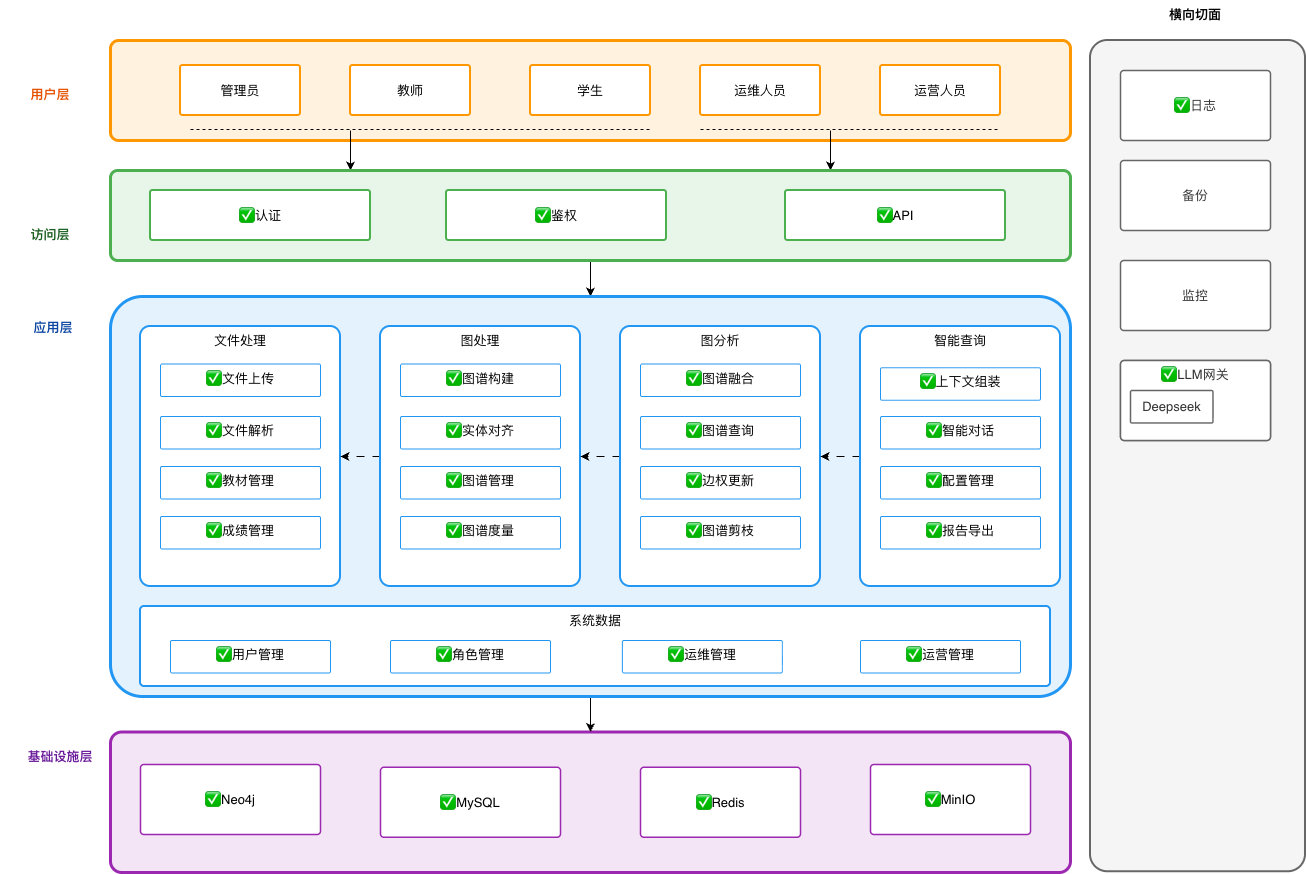

The diagram above was exported from draw.io. Its source (the exported page's mxGraphModel, read from the mxfile embedded in the PNG):
<mxGraphModel dx="1358" dy="887" grid="1" gridSize="10" guides="1" tooltips="1" connect="1" arrows="1" fold="1" page="1" pageScale="1" pageWidth="1400" pageHeight="1350" math="0" shadow="0">
  <root>
    <mxCell id="0" />
    <mxCell id="1" parent="0" />
    <mxCell id="l1-box" parent="1" style="rounded=1;whiteSpace=wrap;fillColor=#FFF3E0;strokeColor=#FF9800;strokeWidth=3;arcSize=8;fontSize=13;" value="" vertex="1">
      <mxGeometry height="100" width="960" x="120" y="50" as="geometry" />
    </mxCell>
    <mxCell id="l1-label" parent="1" style="text;fontSize=13;fontStyle=1;fontColor=#E65100;align=center;" value="用户层" vertex="1">
      <mxGeometry height="40" width="100" x="10" y="90" as="geometry" />
    </mxCell>
    <mxCell id="l2-label" parent="1" style="text;fontSize=13;fontStyle=1;fontColor=#1B5E20;align=center;" value="访问层" vertex="1">
      <mxGeometry height="40" width="100" x="10" y="230" as="geometry" />
    </mxCell>
    <mxCell id="l3-label" parent="1" style="text;fontSize=13;fontStyle=1;fontColor=#0D47A1;align=center;" value="应用层" vertex="1">
      <mxGeometry height="55" width="100" x="13" y="323" as="geometry" />
    </mxCell>
    <mxCell id="l4-box" parent="1" style="rounded=1;whiteSpace=wrap;fillColor=#F3E5F5;strokeColor=#9C27B0;strokeWidth=3;arcSize=8;fontSize=13;" value="" vertex="1">
      <mxGeometry height="140.5" width="960" x="120" y="741.5" as="geometry" />
    </mxCell>
    <mxCell id="l4-label" parent="1" style="text;fontSize=13;fontStyle=1;fontColor=#6A1B9A;align=center;" value="基础设施层" vertex="1">
      <mxGeometry height="40" width="100" x="20" y="752" as="geometry" />
    </mxCell>
    <mxCell id="l4-m1" parent="1" style="rounded=1;whiteSpace=wrap;fillColor=#ffffff;strokeColor=#9C27B0;strokeWidth=1.5;fontSize=13;arcSize=5;align=center;" value="✅Neo4j" vertex="1">
      <mxGeometry height="70" width="180" x="150" y="774" as="geometry" />
    </mxCell>
    <mxCell id="l4-m2" parent="1" style="rounded=1;whiteSpace=wrap;fillColor=#ffffff;strokeColor=#9C27B0;strokeWidth=1.5;fontSize=13;arcSize=5;align=center;" value="✅MySQL" vertex="1">
      <mxGeometry height="70" width="180" x="390" y="776.75" as="geometry" />
    </mxCell>
    <mxCell id="l4-m3" parent="1" style="rounded=1;whiteSpace=wrap;fillColor=#ffffff;strokeColor=#9C27B0;strokeWidth=1.5;fontSize=13;arcSize=5;align=center;" value="✅Redis" vertex="1">
      <mxGeometry height="70" width="160" x="650" y="776.75" as="geometry" />
    </mxCell>
    <mxCell id="l4-m4" parent="1" style="rounded=1;whiteSpace=wrap;fillColor=#ffffff;strokeColor=#9C27B0;strokeWidth=1.5;fontSize=13;arcSize=5;align=center;" value="✅MinIO" vertex="1">
      <mxGeometry height="70" width="160" x="880" y="774" as="geometry" />
    </mxCell>
    <mxCell id="hvbLFj-UJNi-nB-QriEM-5" parent="1" style="rounded=1;whiteSpace=wrap;fillColor=#f5f5f5;strokeColor=#666666;strokeWidth=2;arcSize=8;rotation=90;fontColor=light-dark(#f5f5f5, #fb7b35);fontSize=13;" value="" vertex="1">
      <mxGeometry height="215" width="831.25" x="791.87" y="358.12" as="geometry" />
    </mxCell>
    <mxCell id="hvbLFj-UJNi-nB-QriEM-9" parent="1" style="rounded=1;whiteSpace=wrap;fillColor=#ffffff;strokeColor=#FF9800;strokeWidth=2;fontSize=13;arcSize=5;align=center;" value="管理员" vertex="1">
      <mxGeometry height="50" width="120" x="190" y="75" as="geometry" />
    </mxCell>
    <mxCell id="hvbLFj-UJNi-nB-QriEM-10" parent="1" style="rounded=1;whiteSpace=wrap;fillColor=#ffffff;strokeColor=#FF9800;strokeWidth=2;fontSize=13;arcSize=5;align=center;fontFamily=Helvetica;fontColor=default;fontStyle=0;verticalAlign=middle;" value="教师" vertex="1">
      <mxGeometry height="50" width="120" x="360" y="75" as="geometry" />
    </mxCell>
    <mxCell id="hvbLFj-UJNi-nB-QriEM-12" parent="1" style="rounded=1;whiteSpace=wrap;fillColor=#ffffff;strokeColor=#FF9800;strokeWidth=2;fontSize=13;arcSize=5;align=center;verticalAlign=middle;fontFamily=Helvetica;fontColor=default;fontStyle=0;" value="学生" vertex="1">
      <mxGeometry height="50" width="120" x="540" y="75" as="geometry" />
    </mxCell>
    <mxCell id="hvbLFj-UJNi-nB-QriEM-13" parent="1" style="rounded=1;whiteSpace=wrap;fillColor=#ffffff;strokeColor=#FF9800;strokeWidth=2;fontSize=13;arcSize=5;align=center;verticalAlign=middle;fontFamily=Helvetica;fontColor=default;fontStyle=0;" value="运维人员" vertex="1">
      <mxGeometry height="50" width="120" x="710" y="75" as="geometry" />
    </mxCell>
    <mxCell id="hvbLFj-UJNi-nB-QriEM-14" parent="1" style="rounded=1;whiteSpace=wrap;fillColor=#ffffff;strokeColor=#FF9800;strokeWidth=2;fontSize=13;arcSize=5;align=center;verticalAlign=middle;fontFamily=Helvetica;fontColor=default;fontStyle=0;" value="运营人员" vertex="1">
      <mxGeometry height="50" width="120" x="890" y="75" as="geometry" />
    </mxCell>
    <mxCell id="pJuFPeDSOYz2AJHWoFTs-7" edge="1" parent="1" style="endArrow=none;dashed=1;html=1;rounded=0;fontSize=13;" value="">
      <mxGeometry height="50" relative="1" width="50" as="geometry">
        <mxPoint x="200" y="139" as="sourcePoint" />
        <mxPoint x="660" y="139" as="targetPoint" />
      </mxGeometry>
    </mxCell>
    <mxCell id="pJuFPeDSOYz2AJHWoFTs-8" edge="1" parent="1" style="endArrow=none;dashed=1;html=1;rounded=0;fontSize=13;" value="">
      <mxGeometry height="50" relative="1" width="50" as="geometry">
        <mxPoint x="710" y="139" as="sourcePoint" />
        <mxPoint x="1010" y="139" as="targetPoint" />
      </mxGeometry>
    </mxCell>
    <mxCell id="pJuFPeDSOYz2AJHWoFTs-9" edge="1" parent="1" style="edgeStyle=orthogonalEdgeStyle;rounded=0;orthogonalLoop=1;jettySize=auto;html=1;entryX=0.25;entryY=0;entryDx=0;entryDy=0;fontSize=13;" target="l2-box">
      <mxGeometry relative="1" as="geometry">
        <mxPoint x="360" y="140" as="sourcePoint" />
      </mxGeometry>
    </mxCell>
    <mxCell id="pJuFPeDSOYz2AJHWoFTs-11" edge="1" parent="1" style="edgeStyle=orthogonalEdgeStyle;rounded=0;orthogonalLoop=1;jettySize=auto;html=1;entryX=0.75;entryY=0;entryDx=0;entryDy=0;fontSize=13;" target="l2-box">
      <mxGeometry relative="1" as="geometry">
        <mxPoint x="840" y="140" as="sourcePoint" />
      </mxGeometry>
    </mxCell>
    <mxCell id="pJuFPeDSOYz2AJHWoFTs-12" edge="1" parent="1" source="l2-box" style="edgeStyle=orthogonalEdgeStyle;rounded=0;orthogonalLoop=1;jettySize=auto;html=1;fontSize=13;exitX=0.5;exitY=1;exitDx=0;exitDy=0;" target="l3-box" value="">
      <mxGeometry relative="1" as="geometry">
        <mxPoint x="600" y="371" as="sourcePoint" />
      </mxGeometry>
    </mxCell>
    <mxCell id="pJuFPeDSOYz2AJHWoFTs-13" edge="1" parent="1" source="l3-box" style="edgeStyle=orthogonalEdgeStyle;rounded=0;orthogonalLoop=1;jettySize=auto;html=1;fontSize=13;" target="l4-box">
      <mxGeometry relative="1" as="geometry" />
    </mxCell>
    <mxCell id="l3-box" parent="1" style="rounded=1;whiteSpace=wrap;fillColor=#E3F2FD;strokeColor=#2196F3;strokeWidth=3;arcSize=8;fontSize=13;" value="" vertex="1">
      <mxGeometry height="400" width="960" x="120" y="306" as="geometry" />
    </mxCell>
    <mxCell id="l3-m1" parent="1" style="rounded=1;whiteSpace=wrap;fillColor=#ffffff;strokeColor=#2196F3;strokeWidth=2;fontSize=13;arcSize=5;align=center;verticalAlign=top;" value="系统数据" vertex="1">
      <mxGeometry height="80" width="910" x="150" y="616" as="geometry" />
    </mxCell>
    <mxCell id="l3-m2" parent="1" style="rounded=1;whiteSpace=wrap;fillColor=#ffffff;strokeColor=#2196F3;strokeWidth=2;fontSize=13;arcSize=5;align=center;verticalAlign=top;" value="文件处理" vertex="1">
      <mxGeometry height="260" width="200" x="150" y="336" as="geometry" />
    </mxCell>
    <mxCell id="pJuFPeDSOYz2AJHWoFTs-2" edge="1" parent="1" source="l3-m3" style="edgeStyle=orthogonalEdgeStyle;rounded=0;orthogonalLoop=1;jettySize=auto;html=1;exitX=0;exitY=0.5;exitDx=0;exitDy=0;entryX=1;entryY=0.5;entryDx=0;entryDy=0;fontSize=13;dashed=1;dashPattern=8 8;" target="l3-m2">
      <mxGeometry relative="1" as="geometry" />
    </mxCell>
    <mxCell id="l3-m3" parent="1" style="rounded=1;whiteSpace=wrap;fillColor=#ffffff;strokeColor=#2196F3;strokeWidth=2;fontSize=13;arcSize=5;align=center;verticalAlign=top;" value="图处理" vertex="1">
      <mxGeometry height="260" width="200" x="390" y="336" as="geometry" />
    </mxCell>
    <mxCell id="pJuFPeDSOYz2AJHWoFTs-3" edge="1" parent="1" source="l3-m4" style="edgeStyle=orthogonalEdgeStyle;rounded=0;orthogonalLoop=1;jettySize=auto;html=1;exitX=0;exitY=0.5;exitDx=0;exitDy=0;entryX=1;entryY=0.5;entryDx=0;entryDy=0;fontSize=13;dashed=1;dashPattern=8 8;" target="l3-m3">
      <mxGeometry relative="1" as="geometry" />
    </mxCell>
    <mxCell id="l3-m4" parent="1" style="rounded=1;whiteSpace=wrap;fillColor=#ffffff;strokeColor=#2196F3;strokeWidth=2;fontSize=13;arcSize=5;align=center;verticalAlign=top;" value="图分析" vertex="1">
      <mxGeometry height="260" width="200" x="630" y="336" as="geometry" />
    </mxCell>
    <mxCell id="pJuFPeDSOYz2AJHWoFTs-4" edge="1" parent="1" source="l3-m5" style="edgeStyle=orthogonalEdgeStyle;rounded=0;orthogonalLoop=1;jettySize=auto;html=1;exitX=0;exitY=0.5;exitDx=0;exitDy=0;fontSize=13;entryX=1;entryY=0.5;entryDx=0;entryDy=0;dashed=1;dashPattern=8 8;" target="l3-m4">
      <mxGeometry relative="1" as="geometry">
        <mxPoint x="750" y="596" as="targetPoint" />
      </mxGeometry>
    </mxCell>
    <mxCell id="l3-m5" parent="1" style="rounded=1;whiteSpace=wrap;fillColor=#ffffff;strokeColor=#2196F3;strokeWidth=2;fontSize=13;arcSize=5;align=center;verticalAlign=top;" value="智能查询" vertex="1">
      <mxGeometry height="260" width="200" x="870" y="336" as="geometry" />
    </mxCell>
    <mxCell id="pJuFPeDSOYz2AJHWoFTs-14" parent="1" style="rounded=1;whiteSpace=wrap;strokeWidth=1.5;fontSize=13;arcSize=5;align=center;fillColor=default;fontColor=#333333;strokeColor=#666666;" value="✅日志" vertex="1">
      <mxGeometry height="70" width="150" x="1130" y="80" as="geometry" />
    </mxCell>
    <mxCell id="pJuFPeDSOYz2AJHWoFTs-15" parent="1" style="rounded=1;whiteSpace=wrap;strokeWidth=1.5;fontSize=13;arcSize=5;align=center;fillColor=default;fontColor=#333333;strokeColor=#666666;" value="备份" vertex="1">
      <mxGeometry height="70" width="150" x="1130" y="170" as="geometry" />
    </mxCell>
    <mxCell id="pJuFPeDSOYz2AJHWoFTs-16" parent="1" style="rounded=1;whiteSpace=wrap;strokeWidth=1.5;fontSize=13;arcSize=5;align=center;fillColor=default;fontColor=#333333;strokeColor=#666666;" value="监控" vertex="1">
      <mxGeometry height="70" width="150" x="1130" y="270" as="geometry" />
    </mxCell>
    <mxCell id="pJuFPeDSOYz2AJHWoFTs-17" parent="1" style="text;fontSize=13;fontStyle=1;fontColor=light-dark(#000000,#FB7B35);align=center;" value="横向切面" vertex="1">
      <mxGeometry height="40" width="100" x="1155" y="10" as="geometry" />
    </mxCell>
    <mxCell id="l2-box" parent="1" style="rounded=1;whiteSpace=wrap;fillColor=#E8F5E9;strokeColor=#4CAF50;strokeWidth=3;arcSize=8;fontSize=13;" value="" vertex="1">
      <mxGeometry height="90" width="960" x="120" y="180" as="geometry" />
    </mxCell>
    <mxCell id="l2-m2" parent="1" style="rounded=1;whiteSpace=wrap;fillColor=#ffffff;strokeColor=#4CAF50;strokeWidth=2;fontSize=13;arcSize=5;align=center;" value="✅认证" vertex="1">
      <mxGeometry height="50" width="220" x="160" y="200" as="geometry" />
    </mxCell>
    <mxCell id="pJuFPeDSOYz2AJHWoFTs-6" parent="1" style="rounded=1;whiteSpace=wrap;fillColor=#ffffff;strokeColor=#4CAF50;strokeWidth=2;fontSize=13;arcSize=5;align=center;" value="✅鉴权" vertex="1">
      <mxGeometry height="50" width="220" x="456" y="200" as="geometry" />
    </mxCell>
    <mxCell id="KTZk7nBxucwavztfb8zA-1" parent="1" style="rounded=1;whiteSpace=wrap;fillColor=#ffffff;strokeColor=#2196F3;strokeWidth=1;fontSize=13;arcSize=5;align=center;verticalAlign=top;" value="✅文件上传" vertex="1">
      <mxGeometry height="32.5" width="160" x="170" y="373.5" as="geometry" />
    </mxCell>
    <mxCell id="KTZk7nBxucwavztfb8zA-2" parent="1" style="rounded=1;whiteSpace=wrap;fillColor=#ffffff;strokeColor=#2196F3;strokeWidth=1;fontSize=13;arcSize=5;align=center;verticalAlign=top;" value="✅文件解析" vertex="1">
      <mxGeometry height="32.5" width="160" x="170" y="426" as="geometry" />
    </mxCell>
    <mxCell id="KTZk7nBxucwavztfb8zA-3" parent="1" style="rounded=1;whiteSpace=wrap;fillColor=#ffffff;strokeColor=#2196F3;strokeWidth=1;fontSize=13;arcSize=5;align=center;verticalAlign=top;" value="✅教材管理" vertex="1">
      <mxGeometry height="32.5" width="160" x="170" y="476" as="geometry" />
    </mxCell>
    <mxCell id="KTZk7nBxucwavztfb8zA-4" parent="1" style="rounded=1;whiteSpace=wrap;fillColor=#ffffff;strokeColor=#2196F3;strokeWidth=1;fontSize=13;arcSize=5;align=center;verticalAlign=top;" value="✅图谱构建" vertex="1">
      <mxGeometry height="32.5" width="160" x="410" y="373.5" as="geometry" />
    </mxCell>
    <mxCell id="KTZk7nBxucwavztfb8zA-5" parent="1" style="rounded=1;whiteSpace=wrap;fillColor=#ffffff;strokeColor=#2196F3;strokeWidth=1;fontSize=13;arcSize=5;align=center;verticalAlign=top;" value="✅实体对齐" vertex="1">
      <mxGeometry height="32.5" width="160" x="410" y="426" as="geometry" />
    </mxCell>
    <mxCell id="KTZk7nBxucwavztfb8zA-6" parent="1" style="rounded=1;whiteSpace=wrap;fillColor=#ffffff;strokeColor=#2196F3;strokeWidth=1;fontSize=13;arcSize=5;align=center;verticalAlign=top;" value="✅图谱融合" vertex="1">
      <mxGeometry height="32.5" width="160" x="650" y="373.5" as="geometry" />
    </mxCell>
    <mxCell id="KTZk7nBxucwavztfb8zA-7" parent="1" style="rounded=1;whiteSpace=wrap;fillColor=#ffffff;strokeColor=#2196F3;strokeWidth=1;fontSize=13;arcSize=5;align=center;verticalAlign=top;" value="✅图谱管理" vertex="1">
      <mxGeometry height="32.5" width="160" x="410" y="476" as="geometry" />
    </mxCell>
    <mxCell id="KTZk7nBxucwavztfb8zA-8" parent="1" style="rounded=1;whiteSpace=wrap;fillColor=#ffffff;strokeColor=#2196F3;strokeWidth=1;fontSize=13;arcSize=5;align=center;verticalAlign=top;" value="✅图谱查询" vertex="1">
      <mxGeometry height="32.5" width="160" x="650" y="426" as="geometry" />
    </mxCell>
    <mxCell id="KTZk7nBxucwavztfb8zA-9" parent="1" style="rounded=1;whiteSpace=wrap;fillColor=#ffffff;strokeColor=#2196F3;strokeWidth=1;fontSize=13;arcSize=5;align=center;verticalAlign=top;" value="✅图谱度量" vertex="1">
      <mxGeometry height="32.5" width="160" x="410" y="526" as="geometry" />
    </mxCell>
    <mxCell id="KTZk7nBxucwavztfb8zA-10" parent="1" style="rounded=1;whiteSpace=wrap;fillColor=#ffffff;strokeColor=#2196F3;strokeWidth=1;fontSize=13;arcSize=5;align=center;verticalAlign=top;" value="✅上下文组装" vertex="1">
      <mxGeometry height="32.5" width="160" x="890" y="377.25" as="geometry" />
    </mxCell>
    <mxCell id="KTZk7nBxucwavztfb8zA-11" parent="1" style="rounded=1;whiteSpace=wrap;fillColor=#ffffff;strokeColor=#2196F3;strokeWidth=1;fontSize=13;arcSize=5;align=center;verticalAlign=top;" value="✅智能对话" vertex="1">
      <mxGeometry height="32.5" width="160" x="890" y="426" as="geometry" />
    </mxCell>
    <mxCell id="KTZk7nBxucwavztfb8zA-12" parent="1" style="rounded=1;whiteSpace=wrap;fillColor=#ffffff;strokeColor=#2196F3;strokeWidth=1;fontSize=13;arcSize=5;align=center;verticalAlign=top;" value="✅配置管理" vertex="1">
      <mxGeometry height="32.5" width="160" x="890" y="476" as="geometry" />
    </mxCell>
    <mxCell id="KTZk7nBxucwavztfb8zA-13" parent="1" style="rounded=1;whiteSpace=wrap;fillColor=#ffffff;strokeColor=#2196F3;strokeWidth=1;fontSize=13;arcSize=5;align=center;verticalAlign=top;" value="✅成绩管理" vertex="1">
      <mxGeometry height="32.5" width="160" x="170" y="526" as="geometry" />
    </mxCell>
    <mxCell id="KTZk7nBxucwavztfb8zA-14" parent="1" style="rounded=1;whiteSpace=wrap;fillColor=#ffffff;strokeColor=#2196F3;strokeWidth=1;fontSize=13;arcSize=5;align=center;verticalAlign=top;" value="✅报告导出" vertex="1">
      <mxGeometry height="32.5" width="160" x="890" y="526" as="geometry" />
    </mxCell>
    <mxCell id="KTZk7nBxucwavztfb8zA-15" parent="1" style="rounded=1;whiteSpace=wrap;fillColor=#ffffff;strokeColor=#2196F3;strokeWidth=1;fontSize=13;arcSize=5;align=center;verticalAlign=top;" value="✅用户管理" vertex="1">
      <mxGeometry height="32.5" width="160" x="180" y="650" as="geometry" />
    </mxCell>
    <mxCell id="KTZk7nBxucwavztfb8zA-16" parent="1" style="rounded=1;whiteSpace=wrap;fillColor=#ffffff;strokeColor=#2196F3;strokeWidth=1;fontSize=13;arcSize=5;align=center;verticalAlign=top;" value="✅角色管理" vertex="1">
      <mxGeometry height="32.5" width="160" x="400" y="650" as="geometry" />
    </mxCell>
    <mxCell id="KTZk7nBxucwavztfb8zA-21" parent="1" style="rounded=1;whiteSpace=wrap;fillColor=#ffffff;strokeColor=#2196F3;strokeWidth=1;fontSize=13;arcSize=5;align=center;verticalAlign=top;" value="✅边权更新" vertex="1">
      <mxGeometry height="32.5" width="160" x="650" y="476" as="geometry" />
    </mxCell>
    <mxCell id="KTZk7nBxucwavztfb8zA-22" parent="1" style="rounded=1;whiteSpace=wrap;fillColor=#ffffff;strokeColor=#2196F3;strokeWidth=1;fontSize=13;arcSize=5;align=center;verticalAlign=top;" value="✅图谱剪枝" vertex="1">
      <mxGeometry height="32.5" width="160" x="650" y="526" as="geometry" />
    </mxCell>
    <mxCell id="KTZk7nBxucwavztfb8zA-23" parent="1" style="rounded=1;whiteSpace=wrap;fillColor=#ffffff;strokeColor=#2196F3;strokeWidth=1;fontSize=13;arcSize=5;align=center;verticalAlign=top;" value="✅运营管理" vertex="1">
      <mxGeometry height="32.5" width="160" x="870" y="650" as="geometry" />
    </mxCell>
    <mxCell id="KTZk7nBxucwavztfb8zA-25" parent="1" style="rounded=1;whiteSpace=wrap;fillColor=#ffffff;strokeColor=#2196F3;strokeWidth=1;fontSize=13;arcSize=5;align=center;verticalAlign=top;" value="✅运维管理" vertex="1">
      <mxGeometry height="32.5" width="160" x="631.87" y="650" as="geometry" />
    </mxCell>
    <mxCell id="-0LW9sA8rut5vbFzkOL8-1" parent="1" style="rounded=1;whiteSpace=wrap;fillColor=#ffffff;strokeColor=#4CAF50;strokeWidth=2;fontSize=13;arcSize=5;align=center;" value="✅API" vertex="1">
      <mxGeometry height="50" width="220" x="795" y="200" as="geometry" />
    </mxCell>
    <mxCell id="DPsZBMzHLm7OR3CuRtGB-4" connectable="0" parent="1" style="group;rounded=1;strokeColor=#666666;strokeWidth=1.5;align=center;verticalAlign=middle;arcSize=5;fontFamily=Helvetica;fontSize=13;fontColor=#333333;fillColor=default;" value="" vertex="1">
      <mxGeometry height="80" width="150" x="1130" y="370" as="geometry" />
    </mxCell>
    <mxCell id="DPsZBMzHLm7OR3CuRtGB-1" parent="DPsZBMzHLm7OR3CuRtGB-4" style="rounded=1;whiteSpace=wrap;fillColor=default;strokeColor=#666666;strokeWidth=1.5;fontSize=13;arcSize=5;align=center;verticalAlign=top;fontFamily=Helvetica;fontColor=#333333;" value="✅LLM网关" vertex="1">
      <mxGeometry height="80" width="150" as="geometry" />
    </mxCell>
    <mxCell id="DPsZBMzHLm7OR3CuRtGB-2" parent="DPsZBMzHLm7OR3CuRtGB-4" style="rounded=1;whiteSpace=wrap;fillColor=default;strokeColor=#666666;strokeWidth=1.5;fontSize=13;arcSize=5;align=center;verticalAlign=middle;fontFamily=Helvetica;fontColor=#333333;" value="Deepseek" vertex="1">
      <mxGeometry height="32.5" width="82.5" x="10" y="30" as="geometry" />
    </mxCell>
  </root>
</mxGraphModel>